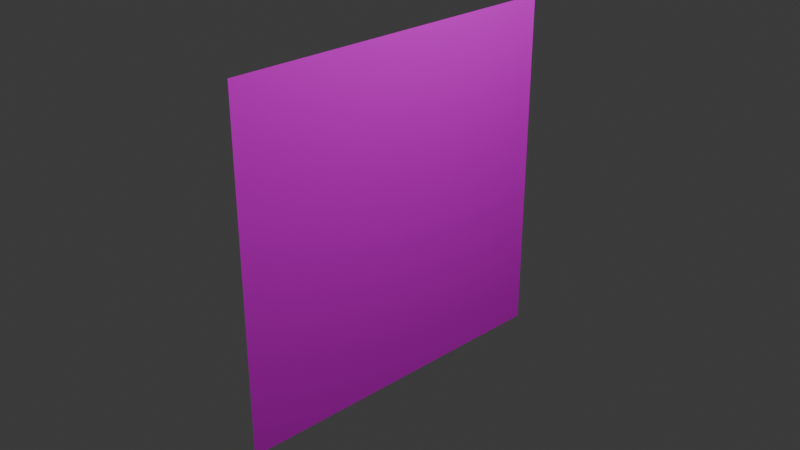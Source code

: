 # Source: cloud.blend  (saved by Blender 4.4.32; exported with 4.5.12 LTS)
import bpy
from mathutils import Matrix  # noqa: F401  (used for matrix-valued properties, if any)

bpy.ops.wm.read_factory_settings(use_empty=True)
scene = bpy.context.scene
scene.name = 'Scene'

# ---- collections
col_collection = bpy.data.collections.new('Collection'); scene.collection.children.link(col_collection)

# ---- images (referenced by path relative to the original .blend; pixels are not part of the script)
import os
ASSET_DIR = os.environ.get("B2B_ASSET_DIR", "")  # directory of the original .blend (textures are referenced by path, not embedded)
HERE = os.path.dirname(os.path.abspath(__file__))  # packed textures are extracted next to this script under _unpacked/

def load_image(name, relpath, width, height, colorspace="sRGB"):
    """Load a texture the original file referenced (path relative to the .blend, or extracted next to this script)."""
    p = next((c for c in (os.path.join(HERE, relpath), os.path.join(ASSET_DIR, relpath)) if relpath and os.path.exists(c)), "")
    if p:
        img = bpy.data.images.load(p, check_existing=True)
        img.name = name
    else:  # same state as the original file: an image datablock whose file is absent (Cycles renders it pink)
        img = bpy.data.images.new(name, width, height)
        img.source = "FILE"
        img.filepath = "//" + (relpath or name)
    img.colorspace_settings.name = colorspace
    return img
img_cloud_png = load_image('cloud.png', 'cloud.png', 1024, 1024, 'sRGB')

# ---- materials (node trees are filled in below, after node groups)
mat_x = bpy.data.materials.new('マテリアル')

# ---- node groups
ng_nodegroup = bpy.data.node_groups.new('NodeGroup', 'ShaderNodeTree')
_s = ng_nodegroup.interface.new_socket(name='Color', in_out='OUTPUT', socket_type='NodeSocketColor')
_s.default_value = (0.8, 0.8, 0.8, 1.0)
_s = ng_nodegroup.interface.new_socket(name='Alpha', in_out='OUTPUT', socket_type='NodeSocketFloat')
_s = ng_nodegroup.interface.new_socket(name='Vector', in_out='INPUT', socket_type='NodeSocketVector')
_s.hide_value = True
_s = ng_nodegroup.interface.new_socket(name='Vector', in_out='INPUT', socket_type='NodeSocketVector')
_s.hide_value = True
_N = ng_nodegroup.nodes; _L = ng_nodegroup.links
n0 = _N.new('NodeGroupOutput'); n0.name = 'グループ出力'; n0.location = (290, 0)
n1 = _N.new('NodeGroupInput'); n1.name = 'グループ入力'; n1.location = (-200, 0)
n2 = _N.new('ShaderNodeTexImage'); n2.name = '画像テクスチャ'; n2.location = (0, 0)
n2.image = img_cloud_png
_L.new(n2.outputs[0], n0.inputs[0])
_L.new(n2.outputs[1], n0.inputs[1])
_L.new(n1.outputs[0], n2.inputs[0])
n0.is_active_output = True

# ---- material node trees
mat_x.use_nodes = True; mat_x.node_tree.nodes.clear()
_N = mat_x.node_tree.nodes; _L = mat_x.node_tree.links
n0 = _N.new('ShaderNodeBsdfPrincipled'); n0.name = 'プリンシプルBSDF'; n0.location = (-39, 336)
n0.inputs[2].default_value = 0.4619
n0.inputs[3].default_value = 1.0
n0.inputs[25].default_value = 0.4201
n1 = _N.new('ShaderNodeOutputMaterial'); n1.name = 'マテリアル出力'; n1.location = (281, 361)
n2 = _N.new('ShaderNodeGroup'); n2.name = 'グループ'; n2.location = (-256, 315)
n2.node_tree = ng_nodegroup
n2.inputs[0].default_value = (0.0, 0.0, 0.0)
n2.inputs[1].default_value = (0.0, 0.0, 0.0)
n3 = _N.new('ShaderNodeTexImage'); n3.name = '画像テクスチャ'; n3.location = (-229, 189)
n3.image = img_cloud_png
_L.new(n0.outputs[0], n1.inputs[0])
_L.new(n2.outputs[0], n0.inputs[0])
_L.new(n3.outputs[1], n0.inputs[4])
n1.is_active_output = True

# ---- world
world_world = bpy.data.worlds.new('World'); scene.world = world_world
world_world.use_nodes = True; world_world.node_tree.nodes.clear()
_N = world_world.node_tree.nodes; _L = world_world.node_tree.links
n0 = _N.new('ShaderNodeOutputWorld'); n0.name = 'World Output'; n0.location = (300, 300)
n1 = _N.new('ShaderNodeBackground'); n1.name = 'Background'; n1.location = (10, 300)
n1.inputs[0].default_value = (0.05088, 0.05088, 0.05088, 1.0)
_L.new(n1.outputs[0], n0.inputs[0])
n0.is_active_output = True
world_world.color = (0.05088, 0.05088, 0.05088)
world_world.sun_shadow_jitter_overblur = 0.0

# ---- cameras
cam_camera = bpy.data.cameras.new('Camera')
cam_camera.clip_end = 100.0
cam_camera.ortho_scale = 7.314

# ---- lights
light_light = bpy.data.lights.new('Light', 'POINT')
light_light.energy = 1000.0
light_light.shadow_soft_size = 0.1

# ---- meshes
me_x = bpy.data.meshes.new('平面')
me_x.from_pydata([(0.0, 1.949, 1.949), (0.0, -1.949, 1.949), (0.0, 1.949, -1.949), (0.0, -1.949, -1.949), (0.0, -1.949, 0.3136), (0.0, 0.8265, -1.949), (0.0, -1.435, 1.435), (0.0, 1.282, -1.282), (0.0, -1.299, 1.423), (0.0, -1.063, 1.374), (0.0, -0.9531, 1.438), (0.0, -0.8597, 1.472), (0.0, -0.6554, 1.488), (0.0, -0.5143, 1.405), (0.0, -0.3839, 1.387), (0.0, -0.2335, 1.37), (0.0, -0.04665, 1.321), (0.0, 0.03996, 1.233), (0.0, 0.2497, 1.266), (0.0, 0.3863, 1.323), (0.0, 0.6021, 1.274), (0.0, 0.7682, 1.277), (0.0, 0.8471, 1.202), (0.0, 0.9913, 1.347), (0.0, 1.027, 1.249), (0.0, 1.084, 1.35), (0.0, 1.236, 1.325), (0.0, 1.378, 1.281), (0.0, 1.559, 1.199), (0.0, 1.546, 1.068), (0.0, 1.554, 0.9535), (0.0, 1.672, 0.8927), (0.0, 1.758, 0.7953), (0.0, 1.765, 0.6153), (0.0, 1.806, 0.4259), (0.0, 1.761, 0.3036), (0.0, 1.799, 0.05646), (0.0, 1.624, -0.2314), (0.0, 1.557, -0.3063), (0.0, 1.597, -0.4592), (0.0, 1.527, -0.5273), (0.0, 1.547, -0.6858), (0.0, 1.463, -0.7213), (0.0, 1.472, -0.9048), (0.0, 1.435, -1.001), (0.0, 1.413, -1.142), (0.0, 0.9465, -1.597), (0.0, 0.6938, -1.677), (0.0, 0.1868, -1.564), (0.0, -0.2033, -1.46), (0.0, -0.31, -1.435), (0.0, -0.4907, -1.486), (0.0, -1.009, -1.161), (0.0, -0.9881, -1.01), (0.0, -1.226, -1.045), (0.0, -1.23, -0.9422), (0.0, -1.375, -0.8841), (0.0, -1.465, -0.7772), (0.0, -1.575, -0.6928), (0.0, -1.637, -0.5495), (0.0, -1.576, -0.4351), (0.0, -1.545, -0.3369), (0.0, -1.714, -0.2711), (0.0, -1.629, -0.235), (0.0, -1.73, -0.1757), (0.0, -1.849, -0.003944), (0.0, -1.839, 0.1285), (0.0, -1.85, 0.6426), (0.0, -1.824, 0.8611), (0.0, -1.693, 0.9891), (0.0, -1.694, 1.223), (0.0, -1.592, 1.291), (0.0, -1.58, 1.383)], [], [(1, 4, 67, 68, 69, 70, 71, 72, 6), (7, 45, 44, 43, 42, 41, 40, 39, 38, 37, 36, 35, 34, 33, 32, 31, 30, 29, 28, 27, 26, 25, 24, 23, 22, 21, 20, 19, 18, 17, 16, 15, 14, 13, 12, 11, 10, 9, 8, 6), (6, 72, 71, 70, 69, 68, 67, 4, 66, 65, 64, 63, 62, 61, 60, 59, 58, 57, 56, 55, 54, 53, 52, 51, 50, 49, 48, 47, 46, 7), (5, 2, 0, 1, 6, 8, 9, 10, 11, 12, 13, 14, 15, 16, 17, 18, 19, 20, 21, 22, 23, 24, 25, 26, 27, 28, 29, 30, 31, 32, 33, 34, 35, 36, 37, 38, 39, 40, 41, 42, 43, 44, 45, 7, 46, 47, 48, 49, 50, 51, 52, 53, 54, 55, 56, 57, 58, 59, 60, 61, 62, 63, 64, 65, 66, 4, 3)])
me_x.polygons.foreach_set('use_smooth', [True] * 4)
_uv = me_x.uv_layers.new(name='UVMap')
_uv.uv.foreach_set('vector', [1.0, 0.0, 1.0, 0.4195, 0.9747, 0.3351, 0.9681, 0.279, 0.9345, 0.2462, 0.9348, 0.1861, 0.9084, 0.1688, 0.9054, 0.1451, 0.8682, 0.1318, 0.1709, 0.8291, 0.1373, 0.793, 0.1317, 0.7569, 0.1222, 0.7322, 0.1247, 0.6851, 0.103, 0.676, 0.1081, 0.6353, 0.09027, 0.6178, 0.1004, 0.5786, 0.08333, 0.5594, 0.03847, 0.4855, 0.04801, 0.4221, 0.03646, 0.3907, 0.04719, 0.3421, 0.04879, 0.2959, 0.07105, 0.2709, 0.1012, 0.2553, 0.1032, 0.226, 0.1, 0.1923, 0.1464, 0.1713, 0.1828, 0.1599, 0.2218, 0.1536, 0.2366, 0.1796, 0.2456, 0.1543, 0.2826, 0.1915, 0.3029, 0.1723, 0.3455, 0.1731, 0.4009, 0.1606, 0.4359, 0.1752, 0.4897, 0.1837, 0.512, 0.1609, 0.5599, 0.1485, 0.5985, 0.144, 0.632, 0.1394, 0.6682, 0.1183, 0.7206, 0.1224, 0.7446, 0.1311, 0.7728, 0.1475, 0.8332, 0.135, 0.8682, 0.1318, 0.8682, 0.1318, 0.9054, 0.1451, 0.9084, 0.1688, 0.9348, 0.1861, 0.9345, 0.2462, 0.9681, 0.279, 0.9747, 0.3351, 1.0, 0.4195, 0.9718, 0.467, 0.9744, 0.501, 0.9438, 0.5451, 0.9181, 0.5603, 0.9399, 0.5696, 0.8965, 0.5864, 0.9045, 0.6117, 0.92, 0.641, 0.9041, 0.6778, 0.876, 0.6994, 0.8528, 0.7269, 0.8157, 0.7418, 0.8145, 0.7683, 0.7536, 0.7591, 0.759, 0.7979, 0.6259, 0.8814, 0.5795, 0.8682, 0.5522, 0.8747, 0.4521, 0.9014, 0.322, 0.9303, 0.2571, 0.9097, 0.1709, 0.8291, 0.2879, 1.0, 0.0, 1.0, 0.0, 0.0, 1.0, 0.0, 0.8682, 0.1318, 0.8332, 0.135, 0.7728, 0.1475, 0.7446, 0.1311, 0.7206, 0.1224, 0.6682, 0.1183, 0.632, 0.1394, 0.5985, 0.144, 0.5599, 0.1485, 0.512, 0.1609, 0.4897, 0.1837, 0.4359, 0.1752, 0.4009, 0.1606, 0.3455, 0.1731, 0.3029, 0.1723, 0.2826, 0.1915, 0.2456, 0.1543, 0.2366, 0.1796, 0.2218, 0.1536, 0.1828, 0.1599, 0.1464, 0.1713, 0.1, 0.1923, 0.1032, 0.226, 0.1012, 0.2553, 0.07105, 0.2709, 0.04879, 0.2959, 0.04719, 0.3421, 0.03646, 0.3907, 0.04801, 0.4221, 0.03847, 0.4855, 0.08333, 0.5594, 0.1004, 0.5786, 0.09027, 0.6178, 0.1081, 0.6353, 0.103, 0.676, 0.1247, 0.6851, 0.1222, 0.7322, 0.1317, 0.7569, 0.1373, 0.793, 0.1709, 0.8291, 0.2571, 0.9097, 0.322, 0.9303, 0.4521, 0.9014, 0.5522, 0.8747, 0.5795, 0.8682, 0.6259, 0.8814, 0.759, 0.7979, 0.7536, 0.7591, 0.8145, 0.7683, 0.8157, 0.7418, 0.8528, 0.7269, 0.876, 0.6994, 0.9041, 0.6778, 0.92, 0.641, 0.9045, 0.6117, 0.8965, 0.5864, 0.9399, 0.5696, 0.9181, 0.5603, 0.9438, 0.5451, 0.9744, 0.501, 0.9718, 0.467, 1.0, 0.4195, 1.0, 1.0])
me_x.materials.append(mat_x)
me_x.update()
me_x.normals_split_custom_set([tuple(v) for v in zip(*[iter([1.0, 0.0, 0.0, 1.0, 0.0, 0.0, 1.0, 0.0, 0.0, 1.0, 0.0, 0.0, 1.0, 0.0, 0.0, 1.0, 0.0, 0.0, 1.0, 0.0, 0.0, 1.0, 0.0, 0.0, 1.0, 0.0, 0.0, 1.0, 0.0, 0.0, 1.0, 0.0, 0.0, 1.0, 0.0, 0.0, 1.0, 0.0, 0.0, 1.0, 0.0, 0.0, 1.0, 0.0, 0.0, 1.0, 0.0, 0.0, 1.0, 0.0, 0.0, 1.0, 0.0, 0.0, 1.0, 0.0, 0.0, 1.0, 0.0, 0.0, 1.0, 0.0, 0.0, 1.0, 0.0, 0.0, 1.0, 0.0, 0.0, 1.0, 0.0, 0.0, 1.0, 0.0, 0.0, 1.0, 0.0, 0.0, 1.0, 0.0, 0.0, 1.0, 0.0, 0.0, 1.0, 0.0, 0.0, 1.0, 0.0, 0.0, 1.0, 0.0, 0.0, 1.0, 0.0, 0.0, 1.0, 0.0, 0.0, 1.0, 0.0, 0.0, 1.0, 0.0, 0.0, 1.0, 0.0, 0.0, 1.0, 0.0, 0.0, 1.0, 0.0, 0.0, 1.0, 0.0, 0.0, 1.0, 0.0, 0.0, 1.0, 0.0, 0.0, 1.0, 0.0, 0.0, 1.0, 0.0, 0.0, 1.0, 0.0, 0.0, 1.0, 0.0, 0.0, 1.0, 0.0, 0.0, 1.0, 0.0, 0.0, 1.0, 0.0, 0.0, 1.0, 0.0, 0.0, 1.0, 0.0, 0.0, 1.0, 0.0, 0.0, 1.0, 0.0, 0.0, 1.0, 0.0, 0.0, 1.0, 0.0, 0.0, 1.0, 0.0, 0.0, 1.0, 0.0, 0.0, 1.0, 0.0, 0.0, 1.0, 0.0, 0.0, 1.0, 0.0, 0.0, 1.0, 0.0, 0.0, 1.0, 0.0, 0.0, 1.0, 0.0, 0.0, 1.0, 0.0, 0.0, 1.0, 0.0, 0.0, 1.0, 0.0, 0.0, 1.0, 0.0, 0.0, 1.0, 0.0, 0.0, 1.0, 0.0, 0.0, 1.0, 0.0, 0.0, 1.0, 0.0, 0.0, 1.0, 0.0, 0.0, 1.0, 0.0, 0.0, 1.0, 0.0, 0.0, 1.0, 0.0, 0.0, 1.0, 0.0, 0.0, 1.0, 0.0, 0.0, 1.0, 0.0, 0.0, 1.0, 0.0, 0.0, 1.0, 0.0, 0.0, 1.0, 0.0, 0.0, 1.0, 0.0, 0.0, 1.0, 0.0, 0.0, 1.0, 0.0, 0.0, 1.0, 0.0, 0.0, 1.0, 0.0, 0.0, 1.0, 0.0, 0.0, 1.0, 0.0, 0.0, 1.0, 0.0, 0.0, 1.0, 0.0, 0.0, 1.0, 0.0, 0.0, 1.0, 0.0, 0.0, 1.0, 0.0, 0.0, 1.0, 0.0, 0.0, 1.0, 0.0, 0.0, 1.0, 0.0, 0.0, 1.0, 0.0, 0.0, 1.0, 0.0, 0.0, 1.0, 0.0, 0.0, 1.0, 0.0, 0.0, 1.0, 0.0, 0.0, 1.0, 0.0, 0.0, 1.0, 0.0, 0.0, 1.0, 0.0, 0.0, 1.0, 0.0, 0.0, 1.0, 0.0, 0.0, 1.0, 0.0, 0.0, 1.0, 0.0, 0.0, 1.0, 0.0, 0.0, 1.0, 0.0, 0.0, 1.0, 0.0, 0.0, 1.0, 0.0, 0.0, 1.0, 0.0, 0.0, 1.0, 0.0, 0.0, 1.0, 0.0, 0.0, 1.0, 0.0, 0.0, 1.0, 0.0, 0.0, 1.0, 0.0, 0.0, 1.0, 0.0, 0.0, 1.0, 0.0, 0.0, 1.0, 0.0, 0.0, 1.0, 0.0, 0.0, 1.0, 0.0, 0.0, 1.0, 0.0, 0.0, 1.0, 0.0, 0.0, 1.0, 0.0, 0.0, 1.0, 0.0, 0.0, 1.0, 0.0, 0.0, 1.0, 0.0, 0.0, 1.0, 0.0, 0.0, 1.0, 0.0, 0.0, 1.0, 0.0, 0.0, 1.0, 0.0, 0.0, 1.0, 0.0, 0.0, 1.0, 0.0, 0.0, 1.0, 0.0, 0.0, 1.0, 0.0, 0.0, 1.0, 0.0, 0.0, 1.0, 0.0, 0.0, 1.0, 0.0, 0.0, 1.0, 0.0, 0.0, 1.0, 0.0, 0.0, 1.0, 0.0, 0.0, 1.0, 0.0, 0.0, 1.0, 0.0, 0.0, 1.0, 0.0, 0.0, 1.0, 0.0, 0.0])] * 3)])

# ---- objects
ob_light = bpy.data.objects.new('Light', light_light)
ob_camera = bpy.data.objects.new('Camera', cam_camera)
ob_x = bpy.data.objects.new('平面', me_x)

# ---- transforms, parenting, visibility, modifiers, constraints
ob_light.location = (4.076, 1.005, 5.904)
ob_light.rotation_euler = (0.6503, 0.05522, 1.866)
ob_light.lock_rotations_4d = False
ob_light.empty_display_type = 'ARROWS'
ob_light.color = (0.0, 0.0, 0.0, 0.0)
ob_light.lineart.crease_threshold = 0.0
ob_camera.location = (7.359, -6.926, 4.958)
ob_camera.rotation_euler = (1.109, 0.0, 0.8149)
ob_camera.lock_rotations_4d = False
ob_camera.empty_display_type = 'ARROWS'
ob_camera.color = (0.0, 0.0, 0.0, 0.0)
ob_camera.display_type = 'WIRE'
ob_camera.lineart.crease_threshold = 0.0
ob_x.location = (0.0, 0.0, 0.0)
ob_x.rotation_euler = (3.142, -0.0, 0.0)

# ---- collection membership
col_collection.objects.link(ob_light)
col_collection.objects.link(ob_camera)
col_collection.objects.link(ob_x)

# ---- scene / render settings (as saved in the file)
scene.camera = ob_camera
scene.frame_start = 1; scene.frame_end = 250; scene.frame_set(1)
scene.render.engine = 'BLENDER_EEVEE_NEXT'
bpy.context.view_layer.update()
